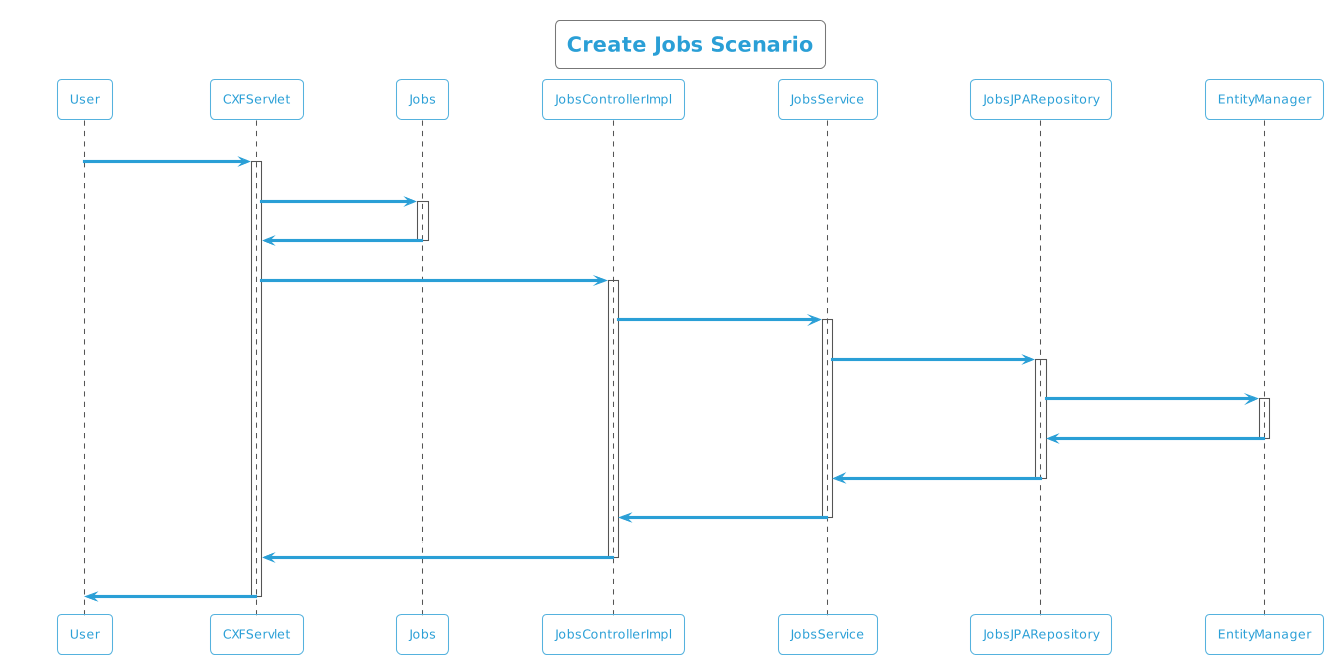

The diagram above was rendered by PlantUML. Its source (embedded in the PNG):
@startuml
!theme cyborg-outline
title Create Jobs Scenario
participant User
User -> CXFServlet: POST, Jobs
activate CXFServlet
CXFServlet -> Jobs: << create >>
activate Jobs
Jobs -> CXFServlet: << instance >>
deactivate Jobs
CXFServlet -> JobsControllerImpl: create(:Jobs)
activate JobsControllerImpl
JobsControllerImpl -> JobsService: create(:Jobs)
activate JobsService
JobsService -> JobsJPARepository: create(:Jobs)
activate JobsJPARepository
JobsJPARepository -> EntityManager: save(:Jobs)
activate EntityManager
EntityManager -> JobsJPARepository: << persisted Jobs >>
deactivate EntityManager
JobsJPARepository -> JobsService: << persisted Jobs >>
deactivate JobsJPARepository
JobsService -> JobsControllerImpl: << persisted Jobs >>
deactivate JobsService
JobsControllerImpl -> CXFServlet: << persisted Jobs >>
deactivate JobsControllerImpl
CXFServlet -> User: marshalled Jobs XML
deactivate CXFServlet
@enduml